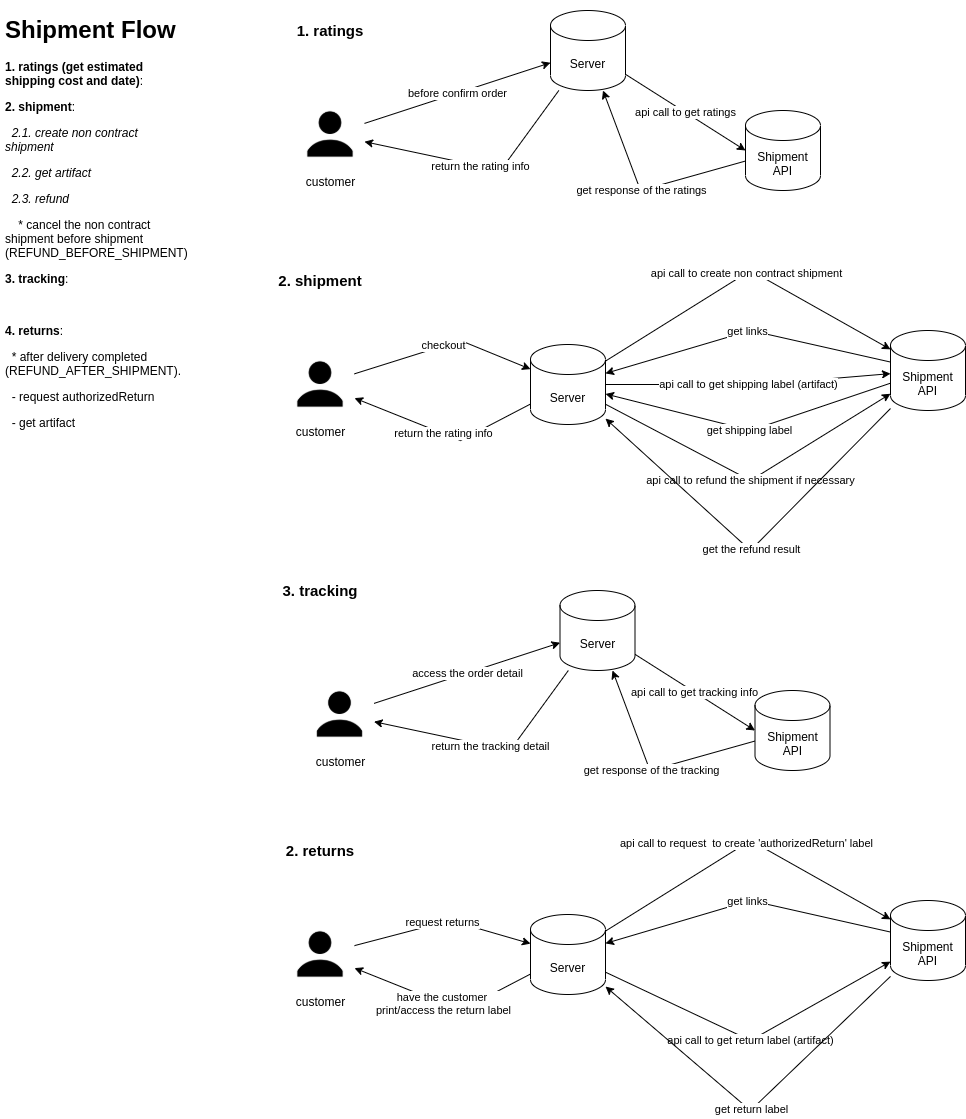

The diagram above was exported from draw.io. Its source (the exported page's mxGraphModel, read from the mxfile embedded in the PNG):
<mxGraphModel dx="1355" dy="850" grid="1" gridSize="10" guides="1" tooltips="1" connect="1" arrows="1" fold="1" page="1" pageScale="1" pageWidth="850" pageHeight="1100" background="#FFFFFF" math="0" shadow="0">
  <root>
    <mxCell id="0" />
    <mxCell id="1" parent="0" />
    <mxCell id="9CUkXnZmfU2QvKjICFhR-1" value="&lt;h1&gt;Shipment Flow&lt;/h1&gt;&lt;p&gt;&lt;b&gt;1. ratings (get estimated shipping cost and date)&lt;/b&gt;:&lt;/p&gt;&lt;p&gt;&lt;b&gt;2. shipment&lt;/b&gt;:&lt;/p&gt;&lt;p&gt;&amp;nbsp; &lt;i&gt;2.1. create non contract shipment&lt;/i&gt;&lt;/p&gt;&lt;p&gt;&amp;nbsp; &lt;i&gt;2.2. get artifact&lt;/i&gt;&lt;/p&gt;&lt;p&gt;&amp;nbsp; &lt;i&gt;2.3. refund&lt;/i&gt;&lt;/p&gt;&lt;p&gt;&amp;nbsp; &amp;nbsp; * cancel the non contract shipment before shipment (REFUND_BEFORE_SHIPMENT)&lt;/p&gt;&lt;p&gt;&lt;b&gt;3. tracking&lt;/b&gt;:&amp;nbsp;&lt;/p&gt;&lt;p&gt;&lt;br&gt;&lt;/p&gt;&lt;p&gt;&lt;b&gt;4. returns&lt;/b&gt;:&lt;/p&gt;&lt;p&gt;&amp;nbsp; * after delivery completed (REFUND_AFTER_SHIPMENT).&lt;/p&gt;&lt;p&gt;&amp;nbsp; - request authorizedReturn&lt;/p&gt;&lt;p&gt;&amp;nbsp; - get artifact&lt;/p&gt;" style="text;html=1;strokeColor=none;fillColor=none;spacing=5;spacingTop=-20;whiteSpace=wrap;overflow=hidden;rounded=0;" vertex="1" parent="1">
      <mxGeometry x="30" y="30" width="190" height="470" as="geometry" />
    </mxCell>
    <mxCell id="9CUkXnZmfU2QvKjICFhR-5" value="before confirm order" style="rounded=0;orthogonalLoop=1;jettySize=auto;html=1;" edge="1" parent="1" source="9CUkXnZmfU2QvKjICFhR-2" target="9CUkXnZmfU2QvKjICFhR-3">
      <mxGeometry relative="1" as="geometry" />
    </mxCell>
    <mxCell id="9CUkXnZmfU2QvKjICFhR-2" value="customer" style="shape=image;html=1;verticalAlign=top;verticalLabelPosition=bottom;labelBackgroundColor=#ffffff;imageAspect=0;aspect=fixed;image=https://cdn0.iconfinder.com/data/icons/users-android-l-lollipop-icon-pack/24/user-128.png" vertex="1" parent="1">
      <mxGeometry x="326" y="120" width="68" height="68" as="geometry" />
    </mxCell>
    <mxCell id="9CUkXnZmfU2QvKjICFhR-8" value="api call to get ratings" style="edgeStyle=none;rounded=0;orthogonalLoop=1;jettySize=auto;html=1;entryX=0;entryY=0.5;entryDx=0;entryDy=0;entryPerimeter=0;" edge="1" parent="1" source="9CUkXnZmfU2QvKjICFhR-3" target="9CUkXnZmfU2QvKjICFhR-4">
      <mxGeometry relative="1" as="geometry" />
    </mxCell>
    <mxCell id="9CUkXnZmfU2QvKjICFhR-10" value="return the rating info" style="edgeStyle=none;rounded=0;orthogonalLoop=1;jettySize=auto;html=1;" edge="1" parent="1" source="9CUkXnZmfU2QvKjICFhR-3" target="9CUkXnZmfU2QvKjICFhR-2">
      <mxGeometry relative="1" as="geometry">
        <Array as="points">
          <mxPoint x="530" y="190" />
        </Array>
      </mxGeometry>
    </mxCell>
    <mxCell id="9CUkXnZmfU2QvKjICFhR-3" value="Server" style="shape=cylinder3;whiteSpace=wrap;html=1;boundedLbl=1;backgroundOutline=1;size=15;" vertex="1" parent="1">
      <mxGeometry x="580" y="30" width="75" height="80" as="geometry" />
    </mxCell>
    <mxCell id="9CUkXnZmfU2QvKjICFhR-9" value="get response of the ratings" style="edgeStyle=none;rounded=0;orthogonalLoop=1;jettySize=auto;html=1;" edge="1" parent="1" source="9CUkXnZmfU2QvKjICFhR-4" target="9CUkXnZmfU2QvKjICFhR-3">
      <mxGeometry relative="1" as="geometry">
        <Array as="points">
          <mxPoint x="670" y="210" />
        </Array>
      </mxGeometry>
    </mxCell>
    <mxCell id="9CUkXnZmfU2QvKjICFhR-4" value="Shipment API" style="shape=cylinder3;whiteSpace=wrap;html=1;boundedLbl=1;backgroundOutline=1;size=15;" vertex="1" parent="1">
      <mxGeometry x="775" y="130" width="75" height="80" as="geometry" />
    </mxCell>
    <mxCell id="9CUkXnZmfU2QvKjICFhR-6" value="&lt;font style=&quot;font-size: 15px&quot;&gt;&lt;b&gt;1. ratings&lt;/b&gt;&lt;/font&gt;" style="text;html=1;strokeColor=none;fillColor=none;align=center;verticalAlign=middle;whiteSpace=wrap;rounded=0;" vertex="1" parent="1">
      <mxGeometry x="290" y="40" width="140" height="20" as="geometry" />
    </mxCell>
    <mxCell id="9CUkXnZmfU2QvKjICFhR-11" value="checkout" style="rounded=0;orthogonalLoop=1;jettySize=auto;html=1;" edge="1" parent="1" source="9CUkXnZmfU2QvKjICFhR-12" target="9CUkXnZmfU2QvKjICFhR-15">
      <mxGeometry relative="1" as="geometry">
        <Array as="points">
          <mxPoint x="490" y="360" />
        </Array>
      </mxGeometry>
    </mxCell>
    <mxCell id="9CUkXnZmfU2QvKjICFhR-12" value="customer" style="shape=image;html=1;verticalAlign=top;verticalLabelPosition=bottom;labelBackgroundColor=#ffffff;imageAspect=0;aspect=fixed;image=https://cdn0.iconfinder.com/data/icons/users-android-l-lollipop-icon-pack/24/user-128.png" vertex="1" parent="1">
      <mxGeometry x="316" y="370" width="68" height="68" as="geometry" />
    </mxCell>
    <mxCell id="9CUkXnZmfU2QvKjICFhR-13" value="api call to create non contract shipment" style="edgeStyle=none;rounded=0;orthogonalLoop=1;jettySize=auto;html=1;" edge="1" parent="1" source="9CUkXnZmfU2QvKjICFhR-15" target="9CUkXnZmfU2QvKjICFhR-17">
      <mxGeometry relative="1" as="geometry">
        <Array as="points">
          <mxPoint x="780" y="290" />
        </Array>
      </mxGeometry>
    </mxCell>
    <mxCell id="9CUkXnZmfU2QvKjICFhR-14" value="return the rating info" style="edgeStyle=none;rounded=0;orthogonalLoop=1;jettySize=auto;html=1;" edge="1" parent="1" source="9CUkXnZmfU2QvKjICFhR-15" target="9CUkXnZmfU2QvKjICFhR-12">
      <mxGeometry relative="1" as="geometry">
        <Array as="points">
          <mxPoint x="490" y="460" />
        </Array>
      </mxGeometry>
    </mxCell>
    <mxCell id="9CUkXnZmfU2QvKjICFhR-19" value="api call to get shipping label (artifact)" style="edgeStyle=none;rounded=0;orthogonalLoop=1;jettySize=auto;html=1;" edge="1" parent="1" source="9CUkXnZmfU2QvKjICFhR-15" target="9CUkXnZmfU2QvKjICFhR-17">
      <mxGeometry relative="1" as="geometry">
        <Array as="points">
          <mxPoint x="790" y="404" />
        </Array>
      </mxGeometry>
    </mxCell>
    <mxCell id="9CUkXnZmfU2QvKjICFhR-21" value="api call to refund the shipment if necessary" style="edgeStyle=none;rounded=0;orthogonalLoop=1;jettySize=auto;html=1;" edge="1" parent="1" source="9CUkXnZmfU2QvKjICFhR-15" target="9CUkXnZmfU2QvKjICFhR-17">
      <mxGeometry relative="1" as="geometry">
        <Array as="points">
          <mxPoint x="780" y="500" />
        </Array>
      </mxGeometry>
    </mxCell>
    <mxCell id="9CUkXnZmfU2QvKjICFhR-15" value="Server" style="shape=cylinder3;whiteSpace=wrap;html=1;boundedLbl=1;backgroundOutline=1;size=15;" vertex="1" parent="1">
      <mxGeometry x="560" y="364" width="75" height="80" as="geometry" />
    </mxCell>
    <mxCell id="9CUkXnZmfU2QvKjICFhR-16" value="get links" style="edgeStyle=none;rounded=0;orthogonalLoop=1;jettySize=auto;html=1;" edge="1" parent="1" source="9CUkXnZmfU2QvKjICFhR-17" target="9CUkXnZmfU2QvKjICFhR-15">
      <mxGeometry relative="1" as="geometry">
        <Array as="points">
          <mxPoint x="780" y="350" />
        </Array>
      </mxGeometry>
    </mxCell>
    <mxCell id="9CUkXnZmfU2QvKjICFhR-20" value="get shipping label" style="edgeStyle=none;rounded=0;orthogonalLoop=1;jettySize=auto;html=1;" edge="1" parent="1" source="9CUkXnZmfU2QvKjICFhR-17" target="9CUkXnZmfU2QvKjICFhR-15">
      <mxGeometry relative="1" as="geometry">
        <Array as="points">
          <mxPoint x="780" y="450" />
        </Array>
      </mxGeometry>
    </mxCell>
    <mxCell id="9CUkXnZmfU2QvKjICFhR-22" value="get the refund result" style="edgeStyle=none;rounded=0;orthogonalLoop=1;jettySize=auto;html=1;" edge="1" parent="1" source="9CUkXnZmfU2QvKjICFhR-17" target="9CUkXnZmfU2QvKjICFhR-15">
      <mxGeometry relative="1" as="geometry">
        <Array as="points">
          <mxPoint x="780" y="570" />
        </Array>
      </mxGeometry>
    </mxCell>
    <mxCell id="9CUkXnZmfU2QvKjICFhR-17" value="Shipment API" style="shape=cylinder3;whiteSpace=wrap;html=1;boundedLbl=1;backgroundOutline=1;size=15;" vertex="1" parent="1">
      <mxGeometry x="920" y="350" width="75" height="80" as="geometry" />
    </mxCell>
    <mxCell id="9CUkXnZmfU2QvKjICFhR-18" value="&lt;font style=&quot;font-size: 15px&quot;&gt;&lt;b&gt;2. shipment&lt;/b&gt;&lt;/font&gt;" style="text;html=1;strokeColor=none;fillColor=none;align=center;verticalAlign=middle;whiteSpace=wrap;rounded=0;" vertex="1" parent="1">
      <mxGeometry x="280" y="290" width="140" height="20" as="geometry" />
    </mxCell>
    <mxCell id="9CUkXnZmfU2QvKjICFhR-23" value="access the order detail" style="rounded=0;orthogonalLoop=1;jettySize=auto;html=1;" edge="1" parent="1" source="9CUkXnZmfU2QvKjICFhR-24" target="9CUkXnZmfU2QvKjICFhR-27">
      <mxGeometry relative="1" as="geometry" />
    </mxCell>
    <mxCell id="9CUkXnZmfU2QvKjICFhR-24" value="customer" style="shape=image;html=1;verticalAlign=top;verticalLabelPosition=bottom;labelBackgroundColor=#ffffff;imageAspect=0;aspect=fixed;image=https://cdn0.iconfinder.com/data/icons/users-android-l-lollipop-icon-pack/24/user-128.png" vertex="1" parent="1">
      <mxGeometry x="335.5" y="700" width="68" height="68" as="geometry" />
    </mxCell>
    <mxCell id="9CUkXnZmfU2QvKjICFhR-25" value="api call to get tracking info" style="edgeStyle=none;rounded=0;orthogonalLoop=1;jettySize=auto;html=1;entryX=0;entryY=0.5;entryDx=0;entryDy=0;entryPerimeter=0;" edge="1" parent="1" source="9CUkXnZmfU2QvKjICFhR-27" target="9CUkXnZmfU2QvKjICFhR-29">
      <mxGeometry relative="1" as="geometry" />
    </mxCell>
    <mxCell id="9CUkXnZmfU2QvKjICFhR-26" value="return the tracking detail" style="edgeStyle=none;rounded=0;orthogonalLoop=1;jettySize=auto;html=1;" edge="1" parent="1" source="9CUkXnZmfU2QvKjICFhR-27" target="9CUkXnZmfU2QvKjICFhR-24">
      <mxGeometry relative="1" as="geometry">
        <Array as="points">
          <mxPoint x="539.5" y="770" />
        </Array>
      </mxGeometry>
    </mxCell>
    <mxCell id="9CUkXnZmfU2QvKjICFhR-27" value="Server" style="shape=cylinder3;whiteSpace=wrap;html=1;boundedLbl=1;backgroundOutline=1;size=15;" vertex="1" parent="1">
      <mxGeometry x="589.5" y="610" width="75" height="80" as="geometry" />
    </mxCell>
    <mxCell id="9CUkXnZmfU2QvKjICFhR-28" value="get response of the tracking" style="edgeStyle=none;rounded=0;orthogonalLoop=1;jettySize=auto;html=1;" edge="1" parent="1" source="9CUkXnZmfU2QvKjICFhR-29" target="9CUkXnZmfU2QvKjICFhR-27">
      <mxGeometry relative="1" as="geometry">
        <Array as="points">
          <mxPoint x="679.5" y="790" />
        </Array>
      </mxGeometry>
    </mxCell>
    <mxCell id="9CUkXnZmfU2QvKjICFhR-29" value="Shipment API" style="shape=cylinder3;whiteSpace=wrap;html=1;boundedLbl=1;backgroundOutline=1;size=15;" vertex="1" parent="1">
      <mxGeometry x="784.5" y="710" width="75" height="80" as="geometry" />
    </mxCell>
    <mxCell id="9CUkXnZmfU2QvKjICFhR-30" value="&lt;font style=&quot;font-size: 15px&quot;&gt;&lt;b&gt;3. tracking&lt;/b&gt;&lt;/font&gt;" style="text;html=1;strokeColor=none;fillColor=none;align=center;verticalAlign=middle;whiteSpace=wrap;rounded=0;" vertex="1" parent="1">
      <mxGeometry x="280" y="600" width="140" height="20" as="geometry" />
    </mxCell>
    <mxCell id="9CUkXnZmfU2QvKjICFhR-31" value="request returns" style="rounded=0;orthogonalLoop=1;jettySize=auto;html=1;" edge="1" parent="1" source="9CUkXnZmfU2QvKjICFhR-32" target="9CUkXnZmfU2QvKjICFhR-37">
      <mxGeometry relative="1" as="geometry">
        <Array as="points">
          <mxPoint x="480" y="940" />
        </Array>
      </mxGeometry>
    </mxCell>
    <mxCell id="9CUkXnZmfU2QvKjICFhR-32" value="customer" style="shape=image;html=1;verticalAlign=top;verticalLabelPosition=bottom;labelBackgroundColor=#ffffff;imageAspect=0;aspect=fixed;image=https://cdn0.iconfinder.com/data/icons/users-android-l-lollipop-icon-pack/24/user-128.png" vertex="1" parent="1">
      <mxGeometry x="316" y="940" width="68" height="68" as="geometry" />
    </mxCell>
    <mxCell id="9CUkXnZmfU2QvKjICFhR-33" value="api call to request&amp;nbsp; to create 'authorizedReturn' label" style="edgeStyle=none;rounded=0;orthogonalLoop=1;jettySize=auto;html=1;" edge="1" parent="1" source="9CUkXnZmfU2QvKjICFhR-37" target="9CUkXnZmfU2QvKjICFhR-41">
      <mxGeometry relative="1" as="geometry">
        <Array as="points">
          <mxPoint x="780" y="860" />
        </Array>
      </mxGeometry>
    </mxCell>
    <mxCell id="9CUkXnZmfU2QvKjICFhR-34" value="have the customer &lt;br&gt;print/access the return label" style="edgeStyle=none;rounded=0;orthogonalLoop=1;jettySize=auto;html=1;" edge="1" parent="1" source="9CUkXnZmfU2QvKjICFhR-37" target="9CUkXnZmfU2QvKjICFhR-32">
      <mxGeometry relative="1" as="geometry">
        <Array as="points">
          <mxPoint x="490" y="1030" />
        </Array>
      </mxGeometry>
    </mxCell>
    <mxCell id="9CUkXnZmfU2QvKjICFhR-35" value="api call to get return label (artifact)" style="edgeStyle=none;rounded=0;orthogonalLoop=1;jettySize=auto;html=1;" edge="1" parent="1" source="9CUkXnZmfU2QvKjICFhR-37" target="9CUkXnZmfU2QvKjICFhR-41">
      <mxGeometry relative="1" as="geometry">
        <Array as="points">
          <mxPoint x="780" y="1060" />
        </Array>
      </mxGeometry>
    </mxCell>
    <mxCell id="9CUkXnZmfU2QvKjICFhR-37" value="Server" style="shape=cylinder3;whiteSpace=wrap;html=1;boundedLbl=1;backgroundOutline=1;size=15;" vertex="1" parent="1">
      <mxGeometry x="560" y="934" width="75" height="80" as="geometry" />
    </mxCell>
    <mxCell id="9CUkXnZmfU2QvKjICFhR-38" value="get links" style="edgeStyle=none;rounded=0;orthogonalLoop=1;jettySize=auto;html=1;" edge="1" parent="1" source="9CUkXnZmfU2QvKjICFhR-41" target="9CUkXnZmfU2QvKjICFhR-37">
      <mxGeometry relative="1" as="geometry">
        <Array as="points">
          <mxPoint x="780" y="920" />
        </Array>
      </mxGeometry>
    </mxCell>
    <mxCell id="9CUkXnZmfU2QvKjICFhR-39" value="get return label" style="edgeStyle=none;rounded=0;orthogonalLoop=1;jettySize=auto;html=1;" edge="1" parent="1" source="9CUkXnZmfU2QvKjICFhR-41" target="9CUkXnZmfU2QvKjICFhR-37">
      <mxGeometry relative="1" as="geometry">
        <Array as="points">
          <mxPoint x="780" y="1130" />
        </Array>
      </mxGeometry>
    </mxCell>
    <mxCell id="9CUkXnZmfU2QvKjICFhR-41" value="Shipment API" style="shape=cylinder3;whiteSpace=wrap;html=1;boundedLbl=1;backgroundOutline=1;size=15;" vertex="1" parent="1">
      <mxGeometry x="920" y="920" width="75" height="80" as="geometry" />
    </mxCell>
    <mxCell id="9CUkXnZmfU2QvKjICFhR-42" value="&lt;font style=&quot;font-size: 15px&quot;&gt;&lt;b&gt;2. returns&lt;/b&gt;&lt;/font&gt;" style="text;html=1;strokeColor=none;fillColor=none;align=center;verticalAlign=middle;whiteSpace=wrap;rounded=0;" vertex="1" parent="1">
      <mxGeometry x="280" y="860" width="140" height="20" as="geometry" />
    </mxCell>
  </root>
</mxGraphModel>